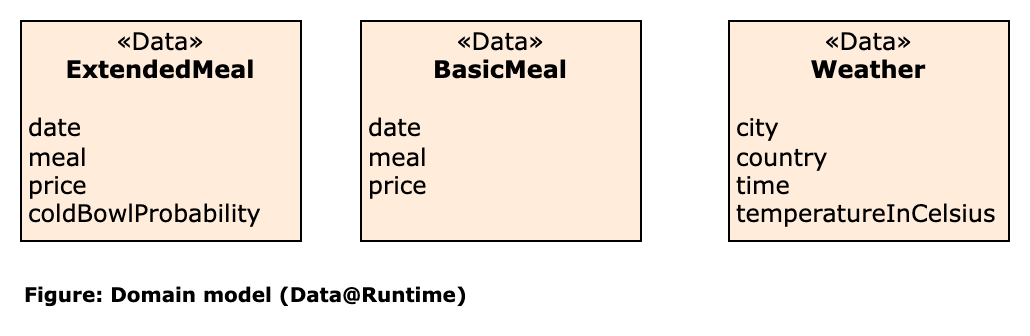

The diagram above was exported from draw.io. Its source (the exported page's mxGraphModel, read from the mxfile embedded in the PNG):
<mxGraphModel dx="492" dy="366" grid="0" gridSize="10" guides="1" tooltips="1" connect="1" arrows="1" fold="1" page="1" pageScale="1" pageWidth="827" pageHeight="1169" background="#ffffff" math="0" shadow="0">
  <root>
    <mxCell id="0" />
    <mxCell id="1" parent="0" />
    <mxCell id="2" value="&lt;p style=&quot;margin: 0px ; margin-top: 4px ; text-align: center&quot;&gt;&lt;font&gt;&lt;span class=&quot;char&quot;&gt;&lt;span class=&quot;vchar&quot; id=&quot;char-node&quot;&gt;«Data&lt;/span&gt;&lt;/span&gt;&lt;span class=&quot;char&quot;&gt;&lt;span class=&quot;vchar&quot; id=&quot;char-node&quot;&gt;»&lt;br&gt;&lt;/span&gt;&lt;/span&gt;&lt;/font&gt;&lt;/p&gt;&lt;div style=&quot;text-align: center&quot;&gt;&lt;b&gt;ExtendedMeal&lt;/b&gt;&lt;/div&gt;&lt;div style=&quot;text-align: center&quot;&gt;&lt;br&gt;&lt;/div&gt;&lt;p style=&quot;margin: 0px 0px 0px 4px&quot;&gt;date&lt;/p&gt;&lt;p style=&quot;margin: 0px 0px 0px 4px&quot;&gt;meal&lt;/p&gt;&lt;p style=&quot;margin: 0px 0px 0px 4px&quot;&gt;price&lt;/p&gt;&lt;p style=&quot;margin: 0px 0px 0px 4px&quot;&gt;coldBowlProbability&lt;/p&gt;" style="verticalAlign=top;align=left;overflow=fill;fontSize=12;fontFamily=Verdana;html=1;fillColor=#FFECDB;spacingLeft=0;" parent="1" vertex="1">
      <mxGeometry x="30" y="30" width="140" height="110" as="geometry" />
    </mxCell>
    <mxCell id="3" value="&lt;p style=&quot;margin: 0px ; margin-top: 4px ; text-align: center&quot;&gt;&lt;font&gt;&lt;span class=&quot;char&quot;&gt;&lt;span class=&quot;vchar&quot; id=&quot;char-node&quot;&gt;«Data&lt;/span&gt;&lt;/span&gt;&lt;span class=&quot;char&quot;&gt;&lt;span class=&quot;vchar&quot; id=&quot;char-node&quot;&gt;»&lt;br&gt;&lt;/span&gt;&lt;/span&gt;&lt;/font&gt;&lt;/p&gt;&lt;div style=&quot;text-align: center&quot;&gt;&lt;b&gt;BasicMeal&lt;/b&gt;&lt;/div&gt;&lt;div style=&quot;text-align: center&quot;&gt;&lt;br&gt;&lt;/div&gt;&lt;p style=&quot;margin: 0px 0px 0px 4px&quot;&gt;date&lt;/p&gt;&lt;p style=&quot;margin: 0px 0px 0px 4px&quot;&gt;meal&lt;/p&gt;&lt;p style=&quot;margin: 0px 0px 0px 4px&quot;&gt;price&lt;/p&gt;" style="verticalAlign=top;align=left;overflow=fill;fontSize=12;fontFamily=Verdana;html=1;fillColor=#FFECDB;spacingLeft=0;" parent="1" vertex="1">
      <mxGeometry x="200" y="30" width="140" height="110" as="geometry" />
    </mxCell>
    <mxCell id="4" value="&lt;p style=&quot;margin: 0px ; margin-top: 4px ; text-align: center&quot;&gt;&lt;font&gt;&lt;span class=&quot;char&quot;&gt;&lt;span class=&quot;vchar&quot; id=&quot;char-node&quot;&gt;«Data&lt;/span&gt;&lt;/span&gt;&lt;span class=&quot;char&quot;&gt;&lt;span class=&quot;vchar&quot; id=&quot;char-node&quot;&gt;»&lt;br&gt;&lt;/span&gt;&lt;/span&gt;&lt;/font&gt;&lt;/p&gt;&lt;div style=&quot;text-align: center&quot;&gt;&lt;b&gt;Weather&lt;/b&gt;&lt;/div&gt;&lt;div style=&quot;text-align: center&quot;&gt;&lt;br&gt;&lt;/div&gt;&lt;p style=&quot;margin: 0px 0px 0px 4px&quot;&gt;city&lt;/p&gt;&lt;p style=&quot;margin: 0px 0px 0px 4px&quot;&gt;country&lt;/p&gt;&lt;p style=&quot;margin: 0px 0px 0px 4px&quot;&gt;time&lt;/p&gt;&lt;p style=&quot;margin: 0px 0px 0px 4px&quot;&gt;temperatureInCelsius&lt;/p&gt;" style="verticalAlign=top;align=left;overflow=fill;fontSize=12;fontFamily=Verdana;html=1;fillColor=#FFECDB;spacingLeft=0;" parent="1" vertex="1">
      <mxGeometry x="384" y="30" width="140" height="110" as="geometry" />
    </mxCell>
    <mxCell id="5" value="&lt;span style=&quot;font-family: &amp;quot;verdana&amp;quot; ; font-size: 10px&quot;&gt;Figure: Domain model (Data@Runtime)&lt;/span&gt;" style="text;html=1;strokeColor=none;fillColor=none;align=left;verticalAlign=middle;whiteSpace=wrap;rounded=0;fontStyle=1" parent="1" vertex="1">
      <mxGeometry x="30" y="157" width="360" height="20" as="geometry" />
    </mxCell>
  </root>
</mxGraphModel>